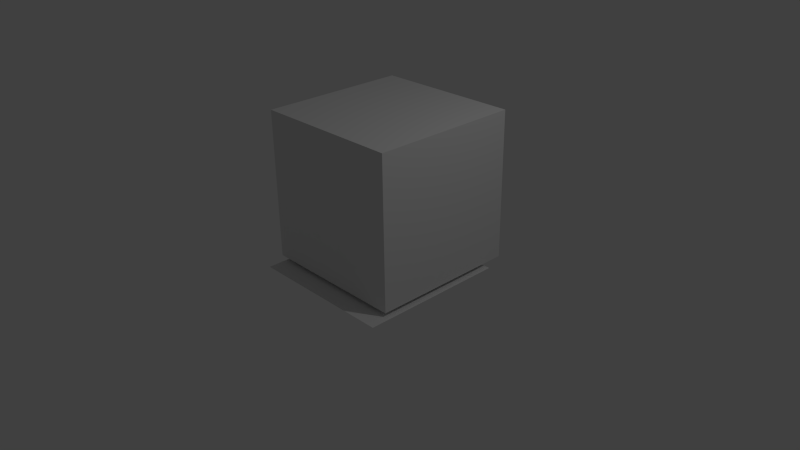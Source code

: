 # Source: fp.blend  (saved by Blender 2.69.0; exported with 4.5.12 LTS)
import bpy
from mathutils import Matrix  # noqa: F401  (used for matrix-valued properties, if any)

bpy.ops.wm.read_factory_settings(use_empty=True)
scene = bpy.context.scene
scene.name = 'Scene'

# ---- collections
col_collection_1 = bpy.data.collections.new('Collection 1'); scene.collection.children.link(col_collection_1)

# ---- world
world_world = bpy.data.worlds.new('World'); scene.world = world_world
world_world.color = (0.05088, 0.05088, 0.05088)
world_world.use_sun_shadow = False
world_world.sun_shadow_jitter_overblur = 0.0
world_world.cycles.sampling_method = 'MANUAL'
world_world.cycles.sample_map_resolution = 256

# ---- cameras
cam_camera = bpy.data.cameras.new('Camera')
cam_camera.clip_end = 100.0
cam_camera.lens = 35.0
cam_camera.sensor_width = 32.0
cam_camera.sensor_height = 18.0
cam_camera.ortho_scale = 7.314
cam_camera.dof.focus_distance = 0.0
cam_camera.dof.aperture_fstop = 128.0

# ---- lights
light_lamp = bpy.data.lights.new('Lamp', 'POINT')
light_lamp.transmission_factor = 0.0
light_lamp.cutoff_distance = 30.0
light_lamp.energy = 100.0
light_lamp.shadow_buffer_clip_start = 1.001
light_lamp.shadow_soft_size = 0.1
light_lamp.shadow_maximum_resolution = 0.006
light_lamp.use_absolute_resolution = True
light_lamp.cycles.use_multiple_importance_sampling = False

# ---- meshes
me_cube_001 = bpy.data.meshes.new('Cube.001')
me_cube_001.from_pydata([(-1.0, -1.0, -1.0), (-1.0, 1.0, -1.0), (1.0, 1.0, -1.0), (1.0, -1.0, -1.0), (-1.0, -1.0, 1.0), (-1.0, 1.0, 1.0), (1.0, 1.0, 1.0), (1.0, -1.0, 1.0)], [], [(4, 5, 1, 0), (5, 6, 2, 1), (6, 7, 3, 2), (7, 4, 0, 3), (0, 1, 2, 3), (7, 6, 5, 4)])
me_cube_001.use_remesh_preserve_volume = False
me_cube_001.use_remesh_preserve_attributes = False
me_cube_001.use_mirror_vertex_groups = False
me_cube_001.update()
me_plane = bpy.data.meshes.new('Plane')
me_plane.from_pydata([(1.0, -1.0, 0.0), (-1.0, -1.0, 0.0), (1.0, 1.0, 0.0), (-1.0, 1.0, 0.0)], [], [(1, 0, 2, 3)])
me_plane.use_remesh_preserve_volume = False
me_plane.use_remesh_preserve_attributes = False
me_plane.use_mirror_vertex_groups = False
me_plane.update()

# ---- objects
ob_cube = bpy.data.objects.new('Cube', me_cube_001)
ob_plane = bpy.data.objects.new('Plane', me_plane)
ob_lamp = bpy.data.objects.new('Lamp', light_lamp)
ob_camera = bpy.data.objects.new('Camera', cam_camera)

# ---- transforms, parenting, visibility, modifiers, constraints
ob_cube.location = (0.02814, 0.2612, 0.8895)
ob_cube.lineart.crease_threshold = 0.0
ob_plane.location = (0.09118, 0.006211, -0.1624)
ob_plane.lineart.crease_threshold = 0.0
ob_lamp.location = (4.076, 1.005, 5.904)
ob_lamp.rotation_euler = (0.6503, 0.05522, 1.866)
ob_lamp.lock_rotations_4d = False
ob_lamp.empty_display_type = 'ARROWS'
ob_lamp.color = (0.0, 0.0, 0.0, 0.0)
ob_lamp.lineart.crease_threshold = 0.0
ob_camera.location = (7.481, -6.508, 5.344)
ob_camera.rotation_euler = (1.109, 0.01082, 0.8149)
ob_camera.lock_rotations_4d = False
ob_camera.empty_display_type = 'ARROWS'
ob_camera.color = (0.0, 0.0, 0.0, 0.0)
ob_camera.display_type = 'WIRE'
ob_camera.lineart.crease_threshold = 0.0

# ---- collection membership
col_collection_1.objects.link(ob_cube)
col_collection_1.objects.link(ob_plane)
col_collection_1.objects.link(ob_lamp)
col_collection_1.objects.link(ob_camera)

# ---- scene / render settings (as saved in the file)
scene.camera = ob_camera
scene.frame_start = 1; scene.frame_end = 250; scene.frame_set(21)
scene.render.engine = 'BLENDER_EEVEE_NEXT'
scene.render.image_settings.compression = 90
scene.render.resolution_percentage = 50
scene.render.dither_intensity = 0.0
scene.cycles.use_denoising = False
scene.cycles.samples = 10
scene.cycles.sampling_pattern = 'TABULATED_SOBOL'
scene.cycles.light_sampling_threshold = 0.0
scene.cycles.use_adaptive_sampling = False
scene.cycles.use_light_tree = False
scene.cycles.blur_glossy = 0.0
scene.cycles.volume_bounces = 1
scene.cycles.pixel_filter_type = 'GAUSSIAN'
scene.cycles.sample_clamp_indirect = 0.0
scene.view_settings.view_transform = 'Standard'
bpy.context.view_layer.update()
